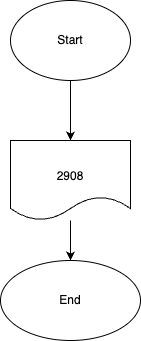

The diagram above was exported from draw.io. Its source (the exported page's mxGraphModel, read from the mxfile embedded in the PNG):
<mxGraphModel dx="930" dy="685" grid="1" gridSize="10" guides="1" tooltips="1" connect="1" arrows="1" fold="1" page="1" pageScale="1" pageWidth="827" pageHeight="1169" math="0" shadow="0">
  <root>
    <mxCell id="0" />
    <mxCell id="1" parent="0" />
    <mxCell id="2" value="Start" style="ellipse;whiteSpace=wrap;html=1;" vertex="1" parent="1">
      <mxGeometry x="350" y="170" width="120" height="80" as="geometry" />
    </mxCell>
    <mxCell id="9" value="" style="edgeStyle=none;html=1;" edge="1" parent="1" source="3" target="8">
      <mxGeometry relative="1" as="geometry" />
    </mxCell>
    <mxCell id="3" value="&lt;br&gt;&lt;div&gt;2908&lt;/div&gt;" style="shape=document;whiteSpace=wrap;html=1;boundedLbl=1;" vertex="1" parent="1">
      <mxGeometry x="350" y="310" width="120" height="80" as="geometry" />
    </mxCell>
    <mxCell id="7" style="edgeStyle=none;html=1;exitX=0.5;exitY=1;exitDx=0;exitDy=0;" edge="1" parent="1" target="3">
      <mxGeometry relative="1" as="geometry">
        <mxPoint x="410" y="250" as="sourcePoint" />
      </mxGeometry>
    </mxCell>
    <mxCell id="8" value="End" style="ellipse;whiteSpace=wrap;html=1;" vertex="1" parent="1">
      <mxGeometry x="340" y="430" width="140" height="80" as="geometry" />
    </mxCell>
  </root>
</mxGraphModel>